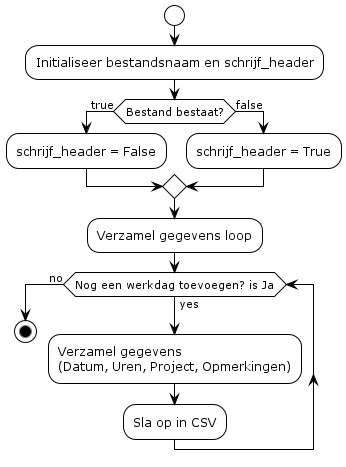

The diagram above was rendered by PlantUML. Its source (embedded in the PNG):
@startuml
!theme plain

start
:Initialiseer bestandsnaam en schrijf_header;
if (Bestand bestaat?) then (true)
  :schrijf_header = False;
else (false)
  :schrijf_header = True;
endif
:Verzamel gegevens loop;
while (Nog een werkdag toevoegen? is Ja) is (yes)
  :Verzamel gegevens\n(Datum, Uren, Project, Opmerkingen);
  :Sla op in CSV;
endwhile (no)
stop

@enduml